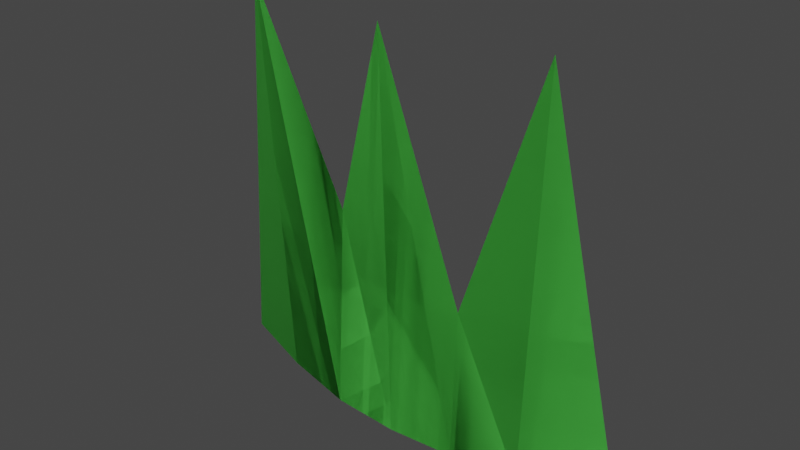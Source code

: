 # Source: Grass3.blend  (saved by Blender 2.81.16; exported with 4.5.12 LTS)
import bpy
from mathutils import Matrix  # noqa: F401  (used for matrix-valued properties, if any)

bpy.ops.wm.read_factory_settings(use_empty=True)
scene = bpy.context.scene
scene.name = 'Scene'

# ---- collections
col_collection = bpy.data.collections.new('Collection'); scene.collection.children.link(col_collection)

# ---- materials (node trees are filled in below, after node groups)
mat_material = bpy.data.materials.new('Material')
mat_material.use_transparent_shadow = False

# ---- material node trees
mat_material.use_nodes = True; mat_material.node_tree.nodes.clear()
_N = mat_material.node_tree.nodes; _L = mat_material.node_tree.links
n0 = _N.new('ShaderNodeOutputMaterial'); n0.name = 'Material Output'; n0.location = (300, 300)
n1 = _N.new('ShaderNodeBsdfPrincipled'); n1.name = 'Principled BSDF'; n1.location = (10, 300)
n1.distribution = 'GGX'
n1.subsurface_method = 'BURLEY'
n1.inputs[0].default_value = (0.06663, 0.4735, 0.05951, 1.0)
n1.inputs[3].default_value = 1.45
n1.inputs[27].default_value = (0.0, 0.0, 0.0, 1.0)
n1.inputs[28].default_value = 1.0
_L.new(n1.outputs[0], n0.inputs[0])
n0.is_active_output = True

# ---- world
world_world = bpy.data.worlds.new('World'); scene.world = world_world
world_world.use_nodes = True; world_world.node_tree.nodes.clear()
_N = world_world.node_tree.nodes; _L = world_world.node_tree.links
n0 = _N.new('ShaderNodeOutputWorld'); n0.name = 'World Output'; n0.location = (300, 300)
n1 = _N.new('ShaderNodeBackground'); n1.name = 'Background'; n1.location = (10, 300)
n1.inputs[0].default_value = (0.05088, 0.05088, 0.05088, 1.0)
_L.new(n1.outputs[0], n0.inputs[0])
n0.is_active_output = True
world_world.color = (0.05088, 0.05088, 0.05088)
world_world.use_sun_shadow = False
world_world.sun_shadow_jitter_overblur = 0.0

# ---- meshes
me_plane = bpy.data.meshes.new('Plane')
me_plane.from_pydata([(-1.04, 0.2151, 0.0), (-0.3751, 0.01589, -3.874e-07), (-0.7024, -0.01273, 1.689), (-0.3854, 0.07067, 0.8377), (0.1802, 0.02104, 0.0), (-0.2258, 0.09582, 1.592), (0.1722, 0.05911, 0.608), (0.7781, 0.2097, 0.0), (0.5123, 0.0449, 1.643), (-0.6967, 0.09378, 0.0), (-0.09109, 4.023e-08, 0.0), (0.4473, 0.06759, 0.0), (-1.04, 0.2151, 0.0), (-0.3751, 0.01589, -3.874e-07), (-0.7024, -0.01273, 1.689), (-0.3854, 0.07067, 0.8377), (0.1802, 0.02104, 0.0), (-0.2258, 0.09582, 1.592), (0.1722, 0.05911, 0.608), (0.7781, 0.2097, 0.0), (0.5123, 0.0449, 1.643), (-0.6967, 0.09378, 0.0), (-0.09109, 4.023e-08, 0.0), (0.4473, 0.06759, 0.0)], [], [(0, 9, 2), (3, 1, 10, 5), (6, 4, 11, 8), (2, 9, 1, 3), (5, 10, 4, 6), (8, 11, 7), (12, 14, 21), (15, 17, 22, 13), (18, 20, 23, 16), (14, 15, 13, 21), (17, 18, 16, 22), (20, 19, 23)])
_uv = me_plane.uv_layers.new(name='UVMap')
_uv.uv.foreach_set('vector', [0.0, 0.0, 0.516, 0.0, 0.0, 1.0, 1.0, 1.0, 1.0, 0.0, 1.0, 0.0, 1.0, 1.0, 1.0, 0.5, 1.0, 0.0, 1.0, 0.0, 1.0, 0.5, 0.0, 1.0, 0.516, 0.0, 1.0, 0.0, 1.0, 1.0, 1.0, 1.0, 1.0, 0.0, 1.0, 0.0, 1.0, 0.5, 1.0, 0.5, 1.0, 0.0, 1.0, 0.0, 0.0, 0.0, 0.0, 1.0, 0.516, 0.0, 1.0, 1.0, 1.0, 1.0, 1.0, 0.0, 1.0, 0.0, 1.0, 0.5, 1.0, 0.5, 1.0, 0.0, 1.0, 0.0, 0.0, 1.0, 1.0, 1.0, 1.0, 0.0, 0.516, 0.0, 1.0, 1.0, 1.0, 0.5, 1.0, 0.0, 1.0, 0.0, 1.0, 0.5, 1.0, 0.0, 1.0, 0.0])
me_plane.materials.append(mat_material)
me_plane.use_remesh_preserve_volume = False
me_plane.use_remesh_preserve_attributes = False
me_plane.use_mirror_vertex_groups = False
me_plane.update()

# ---- objects
ob_plane = bpy.data.objects.new('Plane', me_plane)

# ---- transforms, parenting, visibility, modifiers, constraints
ob_plane.location = (0.0, 0.0, 0.0)
ob_plane.lineart.crease_threshold = 0.0

# ---- collection membership
col_collection.objects.link(ob_plane)

# ---- scene / render settings (as saved in the file)
scene.frame_start = 1; scene.frame_end = 250; scene.frame_set(1)
scene.render.engine = 'BLENDER_EEVEE_NEXT'
scene.cycles.use_denoising = False
scene.cycles.samples = 128
scene.cycles.sampling_pattern = 'TABULATED_SOBOL'
scene.cycles.use_adaptive_sampling = False
scene.cycles.use_light_tree = False
scene.view_settings.view_transform = 'Filmic'
bpy.context.view_layer.update()

# ---- added for rendering (the .blend has no active camera and no usable light): camera, sun
cam_auto = bpy.data.cameras.new('AutoCamera')
cam_auto.lens = 50.0
cam_auto.sensor_width = 36.0
cam_auto.clip_end = 1000.0
ob_auto_camera = bpy.data.objects.new('AutoCamera', cam_auto)
scene.collection.objects.link(ob_auto_camera)
ob_auto_camera.location = (2.1743, -2.66486, 2.6883)
ob_auto_camera.rotation_euler = (1.09748, -7.21219e-08, 0.694738)
scene.camera = ob_auto_camera
light_auto_sun = bpy.data.lights.new('AutoSun', 'SUN')
light_auto_sun.energy = 3.0
light_auto_sun.angle = 0.0523599
ob_auto_sun = bpy.data.objects.new('AutoSun', light_auto_sun)
scene.collection.objects.link(ob_auto_sun)
ob_auto_sun.rotation_euler = (0.872665, 0.174533, 0.523599)
bpy.context.view_layer.update()
